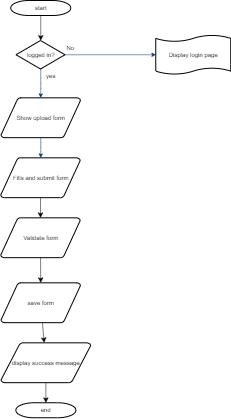

The diagram above was exported from draw.io. Its source (the exported page's mxGraphModel, read from the mxfile embedded in the PNG):
<mxGraphModel dx="1034" dy="508" grid="1" gridSize="10" guides="1" tooltips="1" connect="1" arrows="1" fold="1" page="1" pageScale="1" pageWidth="1169" pageHeight="827" background="none" math="0" shadow="0">
  <root>
    <mxCell id="0" />
    <mxCell id="1" parent="0" />
    <mxCell id="9r10W7Y-fpcwcUww7HLj-55" value="" style="edgeStyle=none;curved=1;rounded=0;orthogonalLoop=1;jettySize=auto;html=1;fontSize=12;startSize=8;endSize=8;" edge="1" parent="1" source="2">
      <mxGeometry relative="1" as="geometry">
        <mxPoint x="330" y="105.5" as="targetPoint" />
      </mxGeometry>
    </mxCell>
    <mxCell id="2" value="start" style="shape=mxgraph.flowchart.terminator;strokeWidth=2;gradientColor=none;gradientDirection=north;fontStyle=0;html=1;" parent="1" vertex="1">
      <mxGeometry x="270" y="25.5" width="120" height="30" as="geometry" />
    </mxCell>
    <mxCell id="4" value="Show upload form" style="shape=mxgraph.flowchart.data;strokeWidth=2;gradientColor=none;gradientDirection=north;fontStyle=0;html=1;" parent="1" vertex="1">
      <mxGeometry x="250.5" y="220" width="159" height="80" as="geometry" />
    </mxCell>
    <mxCell id="6" value="logged in?" style="shape=mxgraph.flowchart.decision;strokeWidth=2;gradientColor=none;gradientDirection=north;fontStyle=0;html=1;" parent="1" vertex="1">
      <mxGeometry x="280.5" y="105.5" width="98" height="57" as="geometry" />
    </mxCell>
    <mxCell id="10" value="" style="edgeStyle=elbowEdgeStyle;elbow=horizontal;entryX=0;entryY=0.5;entryPerimeter=0;exitX=1;exitY=0.5;exitPerimeter=0;fontStyle=1;strokeColor=#003366;strokeWidth=1;html=1;entryDx=0;entryDy=0;" parent="1" source="6" target="51" edge="1">
      <mxGeometry x="381" y="28.5" width="100" height="100" as="geometry">
        <mxPoint x="759.5" y="162.5" as="sourcePoint" />
        <mxPoint x="624.5" y="139.21000000000004" as="targetPoint" />
        <Array as="points">
          <mxPoint x="554.5" y="115.5" />
        </Array>
      </mxGeometry>
    </mxCell>
    <mxCell id="11" value="No" style="text;fontStyle=0;html=1;strokeColor=none;gradientColor=none;fillColor=none;strokeWidth=2;" parent="1" vertex="1">
      <mxGeometry x="379.5" y="105.5" width="40" height="26" as="geometry" />
    </mxCell>
    <mxCell id="12" value="" style="edgeStyle=elbowEdgeStyle;elbow=horizontal;fontColor=#001933;fontStyle=1;strokeColor=#003366;strokeWidth=1;html=1;" parent="1" source="6" target="4" edge="1">
      <mxGeometry width="100" height="100" as="geometry">
        <mxPoint x="9.5" y="-184.5" as="sourcePoint" />
        <mxPoint x="109.5" y="-284.5" as="targetPoint" />
      </mxGeometry>
    </mxCell>
    <mxCell id="9r10W7Y-fpcwcUww7HLj-60" value="" style="edgeStyle=none;curved=1;rounded=0;orthogonalLoop=1;jettySize=auto;html=1;fontSize=12;startSize=8;endSize=8;" edge="1" parent="1" source="13" target="9r10W7Y-fpcwcUww7HLj-59">
      <mxGeometry relative="1" as="geometry" />
    </mxCell>
    <mxCell id="13" value="Fills and submit form" style="shape=mxgraph.flowchart.data;strokeWidth=2;gradientColor=none;gradientDirection=north;fontStyle=0;html=1;" parent="1" vertex="1">
      <mxGeometry x="250" y="340" width="159" height="80" as="geometry" />
    </mxCell>
    <mxCell id="14" value="yes" style="text;fontStyle=0;html=1;strokeColor=none;gradientColor=none;fillColor=none;strokeWidth=2;align=center;" parent="1" vertex="1">
      <mxGeometry x="329.5" y="162.5" width="40" height="26" as="geometry" />
    </mxCell>
    <mxCell id="17" value="" style="edgeStyle=elbowEdgeStyle;elbow=horizontal;fontStyle=1;strokeColor=#003366;strokeWidth=1;html=1;" parent="1" source="4" target="13" edge="1">
      <mxGeometry width="100" height="100" as="geometry">
        <mxPoint x="9.5" y="-184.5" as="sourcePoint" />
        <mxPoint x="109.5" y="-284.5" as="targetPoint" />
      </mxGeometry>
    </mxCell>
    <mxCell id="51" value="Display login page" style="shape=mxgraph.flowchart.paper_tape;strokeWidth=2;gradientColor=none;gradientDirection=north;fontStyle=0;html=1;" parent="1" vertex="1">
      <mxGeometry x="560" y="93.5" width="150" height="81" as="geometry" />
    </mxCell>
    <mxCell id="9r10W7Y-fpcwcUww7HLj-64" value="" style="edgeStyle=none;curved=1;rounded=0;orthogonalLoop=1;jettySize=auto;html=1;fontSize=12;startSize=8;endSize=8;" edge="1" parent="1" source="9r10W7Y-fpcwcUww7HLj-59" target="9r10W7Y-fpcwcUww7HLj-63">
      <mxGeometry relative="1" as="geometry" />
    </mxCell>
    <mxCell id="9r10W7Y-fpcwcUww7HLj-59" value="Validate form" style="shape=mxgraph.flowchart.data;strokeWidth=2;gradientColor=none;gradientDirection=north;fontStyle=0;html=1;" vertex="1" parent="1">
      <mxGeometry x="250" y="460" width="159" height="80" as="geometry" />
    </mxCell>
    <mxCell id="9r10W7Y-fpcwcUww7HLj-61" value="end" style="shape=mxgraph.flowchart.terminator;strokeWidth=2;gradientColor=none;gradientDirection=north;fontStyle=0;html=1;" vertex="1" parent="1">
      <mxGeometry x="280.25" y="830" width="120" height="30" as="geometry" />
    </mxCell>
    <mxCell id="9r10W7Y-fpcwcUww7HLj-66" value="" style="edgeStyle=none;curved=1;rounded=0;orthogonalLoop=1;jettySize=auto;html=1;fontSize=12;startSize=8;endSize=8;" edge="1" parent="1" source="9r10W7Y-fpcwcUww7HLj-63" target="9r10W7Y-fpcwcUww7HLj-65">
      <mxGeometry relative="1" as="geometry" />
    </mxCell>
    <mxCell id="9r10W7Y-fpcwcUww7HLj-63" value="save form" style="shape=mxgraph.flowchart.data;strokeWidth=2;gradientColor=none;gradientDirection=north;fontStyle=0;html=1;" vertex="1" parent="1">
      <mxGeometry x="250.5" y="590" width="159" height="80" as="geometry" />
    </mxCell>
    <mxCell id="9r10W7Y-fpcwcUww7HLj-67" value="" style="edgeStyle=none;curved=1;rounded=0;orthogonalLoop=1;jettySize=auto;html=1;fontSize=12;startSize=8;endSize=8;" edge="1" parent="1" source="9r10W7Y-fpcwcUww7HLj-65" target="9r10W7Y-fpcwcUww7HLj-61">
      <mxGeometry relative="1" as="geometry" />
    </mxCell>
    <mxCell id="9r10W7Y-fpcwcUww7HLj-65" value="display success message" style="shape=mxgraph.flowchart.data;strokeWidth=2;gradientColor=none;gradientDirection=north;fontStyle=0;html=1;" vertex="1" parent="1">
      <mxGeometry x="250.5" y="710" width="179.5" height="80" as="geometry" />
    </mxCell>
  </root>
</mxGraphModel>